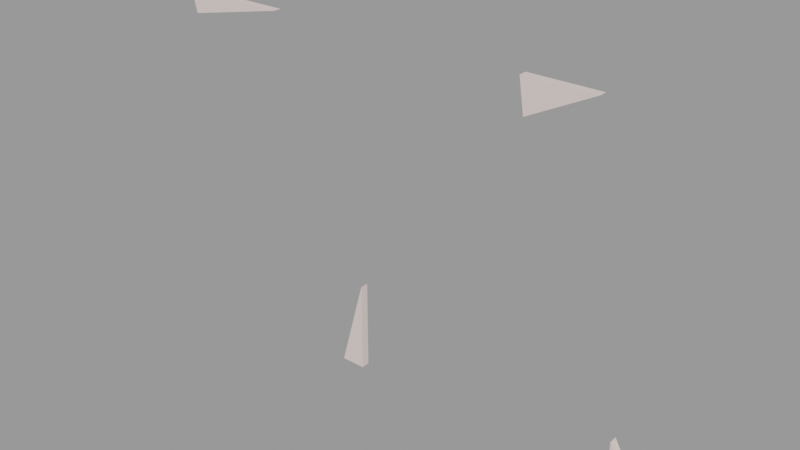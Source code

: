 # Source: blue_window001_glass.blend  (saved by Blender 2.92.15; exported with 4.5.12 LTS)
import bpy
from mathutils import Matrix  # noqa: F401  (used for matrix-valued properties, if any)

bpy.ops.wm.read_factory_settings(use_empty=True)
scene = bpy.context.scene
scene.name = 'blue_window001_glass.qc'

# ---- collections
col_blue_window001_glass = bpy.data.collections.new('blue_window001_glass'); scene.collection.children.link(col_blue_window001_glass)

# ---- materials (node trees are filled in below, after node groups)
mat_blue_window001_glass = bpy.data.materials.new('blue_window001_glass')
mat_blue_window001_glass.use_transparent_shadow = False
mat_blue_window001_glass.diffuse_color = (0.8207, 0.6849, 0.6339, 1.0)

# ---- material node trees

# ---- meshes
me_blue_window001_glass_reference = bpy.data.meshes.new('blue_window001_glass_reference')
me_blue_window001_glass_reference.from_pydata([(-3.0, 1.0, -41.0), (-9.0, 1.0, -41.0), (-3.0, 1.0, -19.0), (54.0, -1.0, 41.0), (37.0, 1.0, 41.0), (37.0, -1.0, 41.0), (54.0, 1.0, 41.0), (38.25, 1.0, 33.0), (38.25, -1.0, 33.0), (63.0, -1.0, -41.0), (63.0, 1.0, -30.0), (63.0, 1.0, -41.0), (63.0, -1.0, -30.0), (69.0, 1.0, -41.0), (69.0, -1.0, -41.0), (-53.69, 1.0, 41.0), (-52.39, -1.0, 35.77), (-53.69, -1.0, 41.0), (-52.39, 1.0, 35.77), (-27.0, -1.0, 41.0), (-27.0, 1.0, 41.0), (-9.0, -1.0, -41.0), (-3.0, -1.0, -19.0), (-3.0, -1.0, -41.0)], [], [(0, 1, 2), (3, 4, 5), (3, 6, 4), (7, 3, 8), (7, 6, 3), (4, 8, 5), (4, 7, 8), (9, 10, 11), (9, 12, 10), (13, 9, 11), (13, 14, 9), (12, 13, 10), (12, 14, 13), (15, 16, 17), (15, 18, 16), (18, 19, 16), (18, 20, 19), (2, 21, 22), (2, 1, 21), (19, 15, 17), (19, 20, 15), (0, 22, 23), (0, 2, 22), (0, 21, 1), (0, 23, 21), (19, 17, 16), (20, 18, 15), (23, 22, 21), (3, 5, 8), (10, 13, 11), (6, 7, 4), (14, 12, 9)])
me_blue_window001_glass_reference.polygons.foreach_set('use_smooth', [True] * 32)
_k = set([(0, 1), (0, 2), (0, 23), (1, 2), (1, 21), (2, 22), (3, 5), (3, 6), (3, 8), (4, 5), (4, 6), (4, 7), (5, 8), (6, 7), (7, 8), (9, 11), (9, 12), (9, 14), (10, 11), (10, 12), (10, 13), (11, 13), (12, 14), (13, 14), (15, 17), (15, 18), (15, 20), (16, 17), (16, 18), (16, 19), (17, 19), (18, 20), (19, 20), (21, 22), (21, 23), (22, 23)])
me_blue_window001_glass_reference.attributes.new('sharp_edge', 'BOOLEAN', 'EDGE').data.foreach_set('value', [ (min(e.vertices), max(e.vertices)) in _k for e in me_blue_window001_glass_reference.edges])
_uv = me_blue_window001_glass_reference.uv_layers.new(name='UVMap')
_uv.uv.foreach_set('vector', [0.7119, 0.4946, 0.5781, 0.5311, 0.5781, 0.003906, 0.8867, 0.003906, 0.933, 0.3755, 0.8867, 0.3755, 0.8867, 0.003906, 0.933, 0.003906, 0.933, 0.3755, 0.8783, 0.003906, 0.832, 0.4123, 0.832, 0.003906, 0.8783, 0.003906, 0.8783, 0.4123, 0.832, 0.4123, 0.847, 0.6289, 0.8008, 0.7806, 0.8008, 0.6289, 0.847, 0.6289, 0.847, 0.7806, 0.8008, 0.7806, 0.5352, 0.8242, 0.7586, 0.8705, 0.5352, 0.8705, 0.5352, 0.8242, 0.7586, 0.8242, 0.7586, 0.8705, 0.8158, 0.9434, 0.7695, 0.8242, 0.8158, 0.8242, 0.8158, 0.9434, 0.7695, 0.9434, 0.7695, 0.8242, 0.9876, 0.003906, 0.9414, 0.2531, 0.9414, 0.003906, 0.9876, 0.003906, 0.9876, 0.2531, 0.9414, 0.2531, 0.9564, 0.6289, 0.9102, 0.7535, 0.9102, 0.6289, 0.9564, 0.6289, 0.9564, 0.7535, 0.9102, 0.7535, 0.4251, 0.003906, 0.3789, 0.5863, 0.3789, 0.003906, 0.4251, 0.003906, 0.4251, 0.5863, 0.3789, 0.5863, 0.7689, 0.003906, 0.7227, 0.5311, 0.7227, 0.003906, 0.7689, 0.003906, 0.7689, 0.5311, 0.7227, 0.5311, 0.003906, 0.003906, 0.05014, 0.6206, 0.003906, 0.6206, 0.003906, 0.003906, 0.05014, 0.003906, 0.05014, 0.6206, 0.8236, 0.003906, 0.7773, 0.4946, 0.7773, 0.003906, 0.8236, 0.003906, 0.8236, 0.4946, 0.7773, 0.4946, 0.9017, 0.7676, 0.8555, 0.6289, 0.9017, 0.6289, 0.9017, 0.7676, 0.8555, 0.7676, 0.8555, 0.6289, 0.3678, 0.6027, 0.2188, 0.003906, 0.3434, 0.003906, 0.05859, 0.6027, 0.08299, 0.003906, 0.2076, 0.003906, 0.5674, 0.0404, 0.4336, 0.5311, 0.4336, 0.003906, 0.7906, 0.7554, 0.4023, 0.8161, 0.4023, 0.6289, 0.2582, 0.8242, 0.003906, 0.9629, 0.003906, 0.8242, 0.3922, 0.6896, 0.003906, 0.8161, 0.003906, 0.6289, 0.5238, 0.9629, 0.2695, 0.8242, 0.5238, 0.8242])
_uv.active_render = True
_uv = me_blue_window001_glass_reference.uv_layers.new(name='lightmap')
_uv.uv.foreach_set('vector', [0.3323, 0.499, 0.3323, 0.3353, 0.002002, 0.499, 0.3353, 0.999, 0.6657, 0.8353, 0.6657, 0.999, 0.3343, 0.998, 0.3343, 0.8343, 0.6647, 0.8343, 0.3353, 0.6657, 0.499, 0.3353, 0.499, 0.6657, 0.3343, 0.6647, 0.3343, 0.3343, 0.498, 0.3343, 0.3323, 0.502, 0.002002, 0.6657, 0.3323, 0.6657, 0.3313, 0.501, 0.001001, 0.501, 0.001001, 0.6647, 0.6687, 0.6657, 0.8323, 0.3353, 0.8323, 0.6657, 0.6677, 0.6647, 0.6677, 0.3343, 0.8313, 0.3343, 0.8323, 0.6687, 0.6687, 0.8323, 0.8323, 0.8323, 0.8353, 0.1657, 0.999, 0.1657, 0.999, 0.002002, 0.3323, 0.8353, 0.002002, 0.999, 0.3323, 0.999, 0.3313, 0.8343, 0.001001, 0.8343, 0.001001, 0.998, 0.8353, 0.3323, 0.999, 0.1687, 0.999, 0.3323, 0.8343, 0.3313, 0.8343, 0.1677, 0.998, 0.1677, 0.6687, 0.3323, 0.8323, 0.002002, 0.8323, 0.3323, 0.6677, 0.3313, 0.6677, 0.001001, 0.8313, 0.001001, 0.6657, 0.6687, 0.3353, 0.8323, 0.6657, 0.8323, 0.6647, 0.6677, 0.3343, 0.6677, 0.3343, 0.8313, 0.6657, 0.3353, 0.502, 0.6657, 0.6657, 0.6657, 0.6647, 0.3343, 0.501, 0.3343, 0.501, 0.6647, 0.3323, 0.6687, 0.002002, 0.8323, 0.3323, 0.8323, 0.3313, 0.6677, 0.001001, 0.6677, 0.001001, 0.8313, 0.8343, 0.1647, 0.998, 0.001001, 0.8343, 0.001001, 0.8313, 0.6677, 0.6677, 0.6677, 0.6677, 0.8313, 0.6657, 0.002002, 0.502, 0.3323, 0.6657, 0.3323, 0.501, 0.3313, 0.501, 0.001001, 0.6647, 0.001001, 0.001001, 0.3343, 0.3313, 0.3343, 0.001001, 0.498, 0.3323, 0.002002, 0.3323, 0.3323, 0.002002, 0.3323, 0.499, 0.002002, 0.3353, 0.3323, 0.499, 0.3323, 0.001001, 0.3313, 0.3313, 0.001001, 0.001001, 0.001001, 0.498, 0.001001, 0.3343, 0.3313, 0.3343, 0.001001])
me_blue_window001_glass_reference.materials.append(mat_blue_window001_glass)
me_blue_window001_glass_reference.use_remesh_fix_poles = True
me_blue_window001_glass_reference.use_remesh_preserve_attributes = False
me_blue_window001_glass_reference.use_mirror_vertex_groups = False
me_blue_window001_glass_reference.update()
me_blue_window001_glass_reference.normals_split_custom_set([tuple(v) for v in zip(*[iter([0.0, 1.0, 5.78e-08, 0.0, 1.0, 5.78e-08, 0.0, 1.0, 5.78e-08, 0.0, 0.0, 1.0, 0.0, 0.0, 1.0, 0.0, 0.0, 1.0, 0.0, 0.0, 1.0, 0.0, 0.0, 1.0, 0.0, 0.0, 1.0, 0.4529, 0.0, -0.8916, 0.4529, 0.0, -0.8916, 0.4529, 0.0, -0.8916, 0.4529, 0.0, -0.8916, 0.4529, 0.0, -0.8916, 0.4529, 0.0, -0.8916, -0.988, 0.0, -0.1544, -0.988, 0.0, -0.1544, -0.988, 0.0, -0.1544, -0.988, 0.0, -0.1544, -0.988, 0.0, -0.1544, -0.988, 0.0, -0.1544, -1.0, 0.0, 0.0, -1.0, 0.0, 0.0, -1.0, 0.0, 0.0, -1.0, 0.0, 0.0, -1.0, 0.0, 0.0, -1.0, 0.0, 0.0, 0.0, 0.0, -1.0, 0.0, 0.0, -1.0, 0.0, 0.0, -1.0, 0.0, 0.0, -1.0, 0.0, 0.0, -1.0, 0.0, 0.0, -1.0, 0.8779, 0.0, 0.4789, 0.8779, 0.0, 0.4789, 0.8779, 0.0, 0.4789, 0.8779, 0.0, 0.4789, 0.8779, 0.0, 0.4789, 0.8779, 0.0, 0.4789, -0.9704, 0.0, -0.2415, -0.9704, 0.0, -0.2415, -0.9704, 0.0, -0.2415, -0.9704, 0.0, -0.2415, -0.9704, 0.0, -0.2415, -0.9704, 0.0, -0.2415, 0.2018, 0.0, -0.9794, 0.2018, 0.0, -0.9794, 0.2018, 0.0, -0.9794, 0.2018, 0.0, -0.9794, 0.2018, 0.0, -0.9794, 0.2018, 0.0, -0.9794, -0.9648, 0.0, 0.2631, -0.9648, 0.0, 0.2631, -0.9648, 0.0, 0.2631, -0.9648, 0.0, 0.2631, -0.9648, 0.0, 0.2631, -0.9648, 0.0, 0.2631, 1.076e-07, 0.0, 1.0, -2.662e-07, 0.0, 1.0, -2.858e-07, 0.0, 1.0, 1.076e-07, 0.0, 1.0, 1.273e-07, 0.0, 1.0, -2.662e-07, 0.0, 1.0, 1.0, 0.0, 0.0, 1.0, 0.0, 0.0, 1.0, 0.0, 0.0, 1.0, 0.0, 0.0, 1.0, 0.0, 0.0, 1.0, 0.0, 0.0, 0.0, 0.0, -1.0, 0.0, 0.0, -1.0, 0.0, 0.0, -1.0, 0.0, 0.0, -1.0, 0.0, 0.0, -1.0, 0.0, 0.0, -1.0, 4.019e-08, -1.0, 2.049e-08, 4.019e-08, -1.0, 2.049e-08, 4.019e-08, -1.0, 2.049e-08, -3.796e-08, 1.0, -2.049e-08, -3.796e-08, 1.0, -2.049e-08, -3.796e-08, 1.0, -2.049e-08, 0.0, -1.0, -4.335e-08, 0.0, -1.0, -4.335e-08, 0.0, -1.0, -4.335e-08, 0.0, -1.0, -1.21e-07, 0.0, -1.0, -1.21e-07, 0.0, -1.0, -1.21e-07, 0.0, 1.0, 8.67e-08, 0.0, 1.0, 8.67e-08, 0.0, 1.0, 8.67e-08, 0.0, 1.0, 1.21e-07, 0.0, 1.0, 1.21e-07, 0.0, 1.0, 1.21e-07, 0.0, -1.0, -8.67e-08, 0.0, -1.0, -8.67e-08, 0.0, -1.0, -8.67e-08])] * 3)])
arm_blue_window001_glass_qc_skeleton = bpy.data.armatures.new('blue_window001_glass.qc_skeleton')  # bones are not reproduced

# ---- objects
ob_blue_window001_glass_qc_skeleton = bpy.data.objects.new('blue_window001_glass.qc_skeleton', arm_blue_window001_glass_qc_skeleton)
ob_blue_window001_glass_reference = bpy.data.objects.new('blue_window001_glass_reference', me_blue_window001_glass_reference)

# ---- transforms, parenting, visibility, modifiers, constraints
ob_blue_window001_glass_qc_skeleton.location = (0.0, 0.0, 0.0)
ob_blue_window001_glass_qc_skeleton.show_in_front = True
ob_blue_window001_glass_qc_skeleton.lineart.crease_threshold = 0.0
ob_blue_window001_glass_reference.parent = ob_blue_window001_glass_qc_skeleton
ob_blue_window001_glass_reference.location = (0.0, 0.0, 0.0)
ob_blue_window001_glass_reference.lineart.crease_threshold = 0.0
_vg = ob_blue_window001_glass_reference.vertex_groups.new(name='static_prop')
_vg.add([0, 1, 2, 3, 4, 5, 6, 7, 8, 9, 10, 11, 12, 13, 14, 15, 16, 17, 18, 19, 20, 21, 22, 23], 1.0, 'REPLACE')
_m = ob_blue_window001_glass_reference.modifiers.new('Armature', 'ARMATURE')
_m.object = ob_blue_window001_glass_qc_skeleton

# ---- collection membership
scene.collection.objects.link(ob_blue_window001_glass_qc_skeleton)
scene.collection.objects.link(ob_blue_window001_glass_reference)
col_blue_window001_glass.objects.link(ob_blue_window001_glass_qc_skeleton)
col_blue_window001_glass.objects.link(ob_blue_window001_glass_reference)

# ---- scene / render settings (as saved in the file)
scene.frame_start = 1; scene.frame_end = 250; scene.frame_set(0)
scene.render.engine = 'BLENDER_EEVEE_NEXT'
scene.cycles.use_denoising = False
scene.cycles.samples = 128
scene.cycles.sampling_pattern = 'TABULATED_SOBOL'
scene.cycles.use_adaptive_sampling = False
scene.cycles.use_light_tree = False
scene.view_settings.view_transform = 'Filmic'
bpy.context.view_layer.update()

# ---- added for rendering (the .blend has no active camera and no usable light): camera, sun + grey world if the file has none
cam_auto = bpy.data.cameras.new('AutoCamera')
cam_auto.lens = 50.0
cam_auto.sensor_width = 36.0
cam_auto.clip_end = 2396.43
ob_auto_camera = bpy.data.objects.new('AutoCamera', cam_auto)
scene.collection.objects.link(ob_auto_camera)
ob_auto_camera.location = (144.203, -163.859, 109.24)
ob_auto_camera.rotation_euler = (1.09748, -7.21219e-08, 0.694738)
scene.camera = ob_auto_camera
light_auto_sun = bpy.data.lights.new('AutoSun', 'SUN')
light_auto_sun.energy = 3.0
light_auto_sun.angle = 0.0523599
ob_auto_sun = bpy.data.objects.new('AutoSun', light_auto_sun)
scene.collection.objects.link(ob_auto_sun)
ob_auto_sun.rotation_euler = (0.872665, 0.174533, 0.523599)
if scene.world is None:
    world_auto = bpy.data.worlds.new('AutoWorld')
    world_auto.color = (0.3, 0.3, 0.3)
    scene.world = world_auto
bpy.context.view_layer.update()
